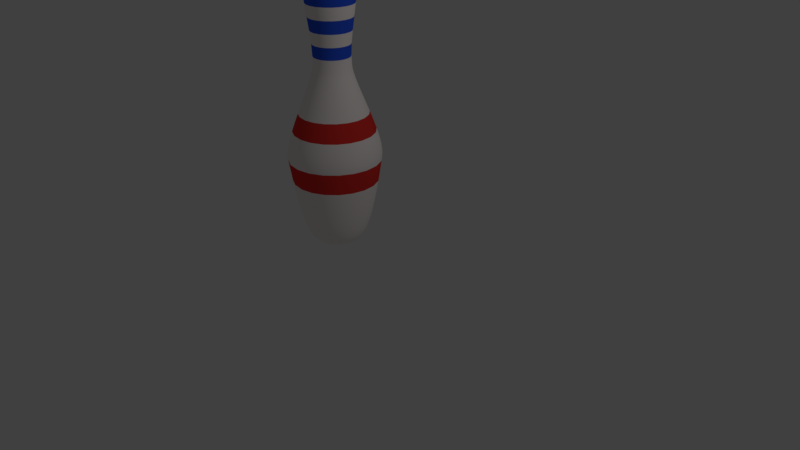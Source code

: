 # Source: BowlingPin001.blend  (saved by Blender 2.79.6; exported with 4.5.12 LTS)
import bpy
from mathutils import Matrix  # noqa: F401  (used for matrix-valued properties, if any)

bpy.ops.wm.read_factory_settings(use_empty=True)
scene = bpy.context.scene
scene.name = 'Scene'

# ---- collections
col_collection_1 = bpy.data.collections.new('Collection 1'); scene.collection.children.link(col_collection_1)

# ---- materials (node trees are filled in below, after node groups)
mat_pin = bpy.data.materials.new('Pin')
mat_pin.alpha_threshold = 0.0
mat_pin.use_transparent_shadow = False
mat_pin.diffuse_color = (1.0, 0.9348, 0.9068, 1.0)
mat_pin.specular_color = (1.0, 0.8722, 0.8188)
mat_pin.roughness = 0.5
mat_stripes = bpy.data.materials.new('Stripes')
mat_stripes.alpha_threshold = 0.0
mat_stripes.use_transparent_shadow = False
mat_stripes.diffuse_color = (0.8, 0.03832, 0.03095, 1.0)
mat_stripes.roughness = 0.5
mat_blue = bpy.data.materials.new('blue')
mat_blue.alpha_threshold = 0.0
mat_blue.use_transparent_shadow = False
mat_blue.diffuse_color = (0.02959, 0.1014, 0.8, 1.0)
mat_blue.roughness = 0.5

# ---- material node trees

# ---- world
world_world = bpy.data.worlds.new('World'); scene.world = world_world
world_world.color = (0.05088, 0.05088, 0.05088)
world_world.use_sun_shadow = False
world_world.sun_shadow_jitter_overblur = 0.0

# ---- cameras
cam_camera = bpy.data.cameras.new('Camera')
cam_camera.clip_end = 100.0
cam_camera.lens = 35.0
cam_camera.sensor_width = 32.0
cam_camera.sensor_height = 18.0
cam_camera.ortho_scale = 7.314
cam_camera.dof.focus_distance = 0.0
cam_camera.dof.aperture_fstop = 128.0

# ---- lights
light_lamp = bpy.data.lights.new('Lamp', 'POINT')
light_lamp.transmission_factor = 0.0
light_lamp.cutoff_distance = 30.0
light_lamp.energy = 100.0
light_lamp.shadow_buffer_clip_start = 1.001
light_lamp.shadow_soft_size = 0.1
light_lamp.shadow_maximum_resolution = 0.006
light_lamp.use_absolute_resolution = True

# ---- meshes
me_cubeziercurve = bpy.data.meshes.new('CUBezierCurve')
me_cubeziercurve.from_pydata([(-0.4899, 1.891, -4.516e-07), (-0.3976, 1.838, -4.367e-07), (-0.3375, 1.756, -4.218e-07), (-0.3043, 1.648, -4.069e-07), (-0.2927, 1.52, -3.92e-07), (-0.2975, 1.376, -3.622e-07), (-0.3134, 1.221, -3.324e-07), (-0.3351, 1.06, -3.175e-07), (-0.3576, 0.896, -2.877e-07), (-0.3754, 0.7348, -2.579e-07), (-0.3833, 0.5807, -2.281e-07), (-0.3761, 0.4383, -2.132e-07), (-0.3624, 0.3716, -1.536e-07), (-0.3371, 0.2894, -1.536e-07), (-0.3029, 0.1946, -1.238e-07), (-0.2622, 0.09024, -1.238e-07), (-0.2178, -0.02087, -9.402e-08), (-0.1721, -0.1357, -9.402e-08), (-0.128, -0.2514, -9.402e-08), (-0.0878, -0.365, -9.402e-08), (-0.05426, -0.4734, -9.402e-08), (-0.02995, -0.5739, -1.238e-07), (-0.01747, -0.6634, -1.238e-07), (-0.01943, -0.7389, -1.238e-07), (-0.06368, -1.019, -9.402e-08), (-0.1061, -1.25, -9.402e-08), (-0.1477, -1.436, -9.402e-08), (-0.1891, -1.582, -9.402e-08), (-0.2313, -1.693, -9.402e-08), (-0.2751, -1.774, -9.402e-08), (-0.3213, -1.83, -9.402e-08), (-0.3709, -1.864, -9.402e-08), (-0.4247, -1.883, -9.402e-08), (-0.4834, -1.89, -9.402e-08), (-0.5481, -1.891, -9.402e-08), (-0.4962, 1.891, 0.04004), (-0.4085, 1.838, 0.06853), (-0.3513, 1.756, 0.0871), (-0.3197, 1.648, 0.09737), (-0.3087, 1.52, 0.101), (-0.3132, 1.376, 0.09949), (-0.3284, 1.221, 0.09458), (-0.3491, 1.06, 0.08785), (-0.3704, 0.896, 0.08092), (-0.3873, 0.7348, 0.07542), (-0.3949, 0.5807, 0.07296), (-0.3881, 0.4383, 0.07518), (-0.375, 0.3716, 0.07942), (-0.3509, 0.2894, 0.08723), (-0.3183, 0.1946, 0.09783), (-0.2797, 0.09024, 0.1104), (-0.2374, -0.02087, 0.1241), (-0.194, -0.1357, 0.1382), (-0.152, -0.2514, 0.1519), (-0.1138, -0.365, 0.1643), (-0.08192, -0.4734, 0.1746), (-0.0588, -0.5739, 0.1822), (-0.04694, -0.6634, 0.186), (-0.04879, -0.7389, 0.1854), (-0.09088, -1.019, 0.1717), (-0.1313, -1.25, 0.1586), (-0.1707, -1.436, 0.1458), (-0.2101, -1.582, 0.133), (-0.2503, -1.693, 0.1199), (-0.2919, -1.774, 0.1064), (-0.3359, -1.83, 0.09211), (-0.3831, -1.864, 0.07679), (-0.4342, -1.883, 0.06018), (-0.4901, -1.89, 0.04202), (-0.5516, -1.891, 0.02205), (-0.5146, 1.891, 0.07616), (-0.44, 1.838, 0.1304), (-0.3914, 1.756, 0.1657), (-0.3645, 1.648, 0.1852), (-0.3551, 1.52, 0.192), (-0.359, 1.376, 0.1892), (-0.3718, 1.221, 0.1799), (-0.3894, 1.06, 0.1671), (-0.4076, 0.896, 0.1539), (-0.422, 0.7348, 0.1435), (-0.4284, 0.5807, 0.1388), (-0.4226, 0.4383, 0.143), (-0.4115, 0.3716, 0.1511), (-0.391, 0.2894, 0.1659), (-0.3633, 0.1946, 0.1861), (-0.3304, 0.09024, 0.21), (-0.2945, -0.02087, 0.2361), (-0.2576, -0.1357, 0.2629), (-0.2218, -0.2514, 0.2889), (-0.1893, -0.365, 0.3125), (-0.1622, -0.4734, 0.3322), (-0.1425, -0.5739, 0.3465), (-0.1324, -0.6634, 0.3538), (-0.134, -0.7389, 0.3527), (-0.1698, -1.019, 0.3267), (-0.2042, -1.25, 0.3017), (-0.2378, -1.436, 0.2773), (-0.2713, -1.582, 0.2529), (-0.3054, -1.693, 0.2282), (-0.3408, -1.774, 0.2024), (-0.3783, -1.83, 0.1752), (-0.4184, -1.864, 0.1461), (-0.4619, -1.883, 0.1145), (-0.5094, -1.89, 0.07993), (-0.5617, -1.891, 0.04194), (-0.5433, 1.891, 0.1048), (-0.4891, 1.838, 0.1794), (-0.4537, 1.756, 0.228), (-0.4342, 1.648, 0.2549), (-0.4274, 1.52, 0.2643), (-0.4302, 1.376, 0.2605), (-0.4395, 1.221, 0.2476), (-0.4523, 1.06, 0.23), (-0.4655, 0.896, 0.2119), (-0.476, 0.7348, 0.1975), (-0.4806, 0.5807, 0.191), (-0.4764, 0.4383, 0.1968), (-0.4684, 0.3716, 0.2079), (-0.4535, 0.2894, 0.2284), (-0.4333, 0.1946, 0.2561), (-0.4095, 0.09024, 0.289), (-0.3833, -0.02087, 0.325), (-0.3565, -0.1357, 0.3619), (-0.3305, -0.2514, 0.3976), (-0.3069, -0.365, 0.4301), (-0.2872, -0.4734, 0.4572), (-0.2729, -0.5739, 0.4769), (-0.2656, -0.6634, 0.487), (-0.2668, -0.7389, 0.4854), (-0.2928, -1.019, 0.4496), (-0.3177, -1.25, 0.4153), (-0.3421, -1.436, 0.3817), (-0.3665, -1.582, 0.3482), (-0.3913, -1.693, 0.314), (-0.417, -1.774, 0.2786), (-0.4442, -1.83, 0.2412), (-0.4734, -1.864, 0.201), (-0.5049, -1.883, 0.1576), (-0.5395, -1.89, 0.11), (-0.5775, -1.891, 0.05773), (-0.5794, 1.891, 0.1232), (-0.5509, 1.838, 0.2109), (-0.5323, 1.756, 0.2681), (-0.5221, 1.648, 0.2997), (-0.5185, 1.52, 0.3107), (-0.5199, 1.376, 0.3062), (-0.5248, 1.221, 0.2911), (-0.5316, 1.06, 0.2704), (-0.5385, 0.896, 0.249), (-0.544, 0.7348, 0.2321), (-0.5465, 0.5807, 0.2246), (-0.5442, 0.4383, 0.2314), (-0.54, 0.3716, 0.2444), (-0.5322, 0.2894, 0.2685), (-0.5216, 0.1946, 0.3011), (-0.509, 0.09024, 0.3397), (-0.4953, -0.02087, 0.382), (-0.4812, -0.1357, 0.4254), (-0.4676, -0.2514, 0.4674), (-0.4551, -0.365, 0.5056), (-0.4448, -0.4734, 0.5375), (-0.4373, -0.5739, 0.5606), (-0.4334, -0.6634, 0.5725), (-0.434, -0.7389, 0.5706), (-0.4477, -1.019, 0.5285), (-0.4608, -1.25, 0.4882), (-0.4736, -1.436, 0.4487), (-0.4864, -1.582, 0.4093), (-0.4995, -1.693, 0.3692), (-0.513, -1.774, 0.3275), (-0.5273, -1.83, 0.2835), (-0.5426, -1.864, 0.2363), (-0.5592, -1.883, 0.1852), (-0.5774, -1.89, 0.1293), (-0.5974, -1.891, 0.06786), (-0.6194, 1.891, 0.1296), (-0.6194, 1.838, 0.2218), (-0.6194, 1.756, 0.2819), (-0.6194, 1.648, 0.3151), (-0.6194, 1.52, 0.3267), (-0.6194, 1.376, 0.3219), (-0.6194, 1.221, 0.3061), (-0.6194, 1.06, 0.2843), (-0.6194, 0.896, 0.2619), (-0.6194, 0.7348, 0.2441), (-0.6194, 0.5807, 0.2361), (-0.6194, 0.4383, 0.2433), (-0.6194, 0.3716, 0.257), (-0.6194, 0.2894, 0.2823), (-0.6194, 0.1946, 0.3166), (-0.6194, 0.09024, 0.3572), (-0.6194, -0.02087, 0.4017), (-0.6194, -0.1357, 0.4473), (-0.6194, -0.2514, 0.4915), (-0.6194, -0.365, 0.5316), (-0.6194, -0.4734, 0.5652), (-0.6194, -0.5739, 0.5895), (-0.6194, -0.6634, 0.602), (-0.6194, -0.7389, 0.6), (-0.6194, -1.019, 0.5557), (-0.6194, -1.25, 0.5133), (-0.6194, -1.436, 0.4718), (-0.6194, -1.582, 0.4303), (-0.6194, -1.693, 0.3882), (-0.6194, -1.774, 0.3444), (-0.6194, -1.83, 0.2981), (-0.6194, -1.864, 0.2485), (-0.6194, -1.883, 0.1948), (-0.6194, -1.89, 0.136), (-0.6194, -1.891, 0.07136), (-0.6595, 1.891, 0.1232), (-0.688, 1.838, 0.2109), (-0.7065, 1.756, 0.2681), (-0.7168, 1.648, 0.2997), (-0.7204, 1.52, 0.3107), (-0.7189, 1.376, 0.3062), (-0.714, 1.221, 0.2911), (-0.7073, 1.06, 0.2704), (-0.7003, 0.896, 0.249), (-0.6948, 0.7348, 0.2321), (-0.6924, 0.5807, 0.2246), (-0.6946, 0.4383, 0.2314), (-0.6988, 0.3716, 0.2444), (-0.7067, 0.2894, 0.2685), (-0.7173, 0.1946, 0.3011), (-0.7298, 0.09024, 0.3397), (-0.7435, -0.02087, 0.382), (-0.7576, -0.1357, 0.4254), (-0.7713, -0.2514, 0.4674), (-0.7837, -0.365, 0.5056), (-0.7941, -0.4734, 0.5375), (-0.8016, -0.5739, 0.5606), (-0.8054, -0.6634, 0.5725), (-0.8048, -0.7389, 0.5706), (-0.7912, -1.019, 0.5285), (-0.778, -1.25, 0.4882), (-0.7652, -1.436, 0.4487), (-0.7524, -1.582, 0.4093), (-0.7394, -1.693, 0.3692), (-0.7258, -1.774, 0.3275), (-0.7115, -1.83, 0.2835), (-0.6962, -1.864, 0.2363), (-0.6796, -1.883, 0.1852), (-0.6614, -1.89, 0.1293), (-0.6415, -1.891, 0.06786), (-0.6956, 1.891, 0.1048), (-0.7498, 1.838, 0.1794), (-0.7851, 1.756, 0.228), (-0.8046, 1.648, 0.2549), (-0.8115, 1.52, 0.2643), (-0.8087, 1.376, 0.2605), (-0.7993, 1.221, 0.2476), (-0.7865, 1.06, 0.23), (-0.7733, 0.896, 0.2119), (-0.7629, 0.7348, 0.1975), (-0.7582, 0.5807, 0.191), (-0.7624, 0.4383, 0.1968), (-0.7705, 0.3716, 0.2079), (-0.7854, 0.2894, 0.2284), (-0.8055, 0.1946, 0.2561), (-0.8294, 0.09024, 0.289), (-0.8555, -0.02087, 0.325), (-0.8823, -0.1357, 0.3619), (-0.9083, -0.2514, 0.3976), (-0.9319, -0.365, 0.4301), (-0.9516, -0.4734, 0.4572), (-0.9659, -0.5739, 0.4769), (-0.9732, -0.6634, 0.487), (-0.9721, -0.7389, 0.4854), (-0.9461, -1.019, 0.4496), (-0.9211, -1.25, 0.4153), (-0.8967, -1.436, 0.3817), (-0.8724, -1.582, 0.3482), (-0.8476, -1.693, 0.314), (-0.8218, -1.774, 0.2786), (-0.7946, -1.83, 0.2412), (-0.7655, -1.864, 0.201), (-0.7339, -1.883, 0.1576), (-0.6994, -1.89, 0.11), (-0.6614, -1.891, 0.05773), (-0.7243, 1.891, 0.07616), (-0.7989, 1.838, 0.1304), (-0.8475, 1.756, 0.1657), (-0.8744, 1.648, 0.1852), (-0.8837, 1.52, 0.192), (-0.8799, 1.376, 0.1892), (-0.867, 1.221, 0.1799), (-0.8494, 1.06, 0.1671), (-0.8313, 0.896, 0.1539), (-0.8169, 0.7348, 0.1435), (-0.8104, 0.5807, 0.1388), (-0.8162, 0.4383, 0.143), (-0.8273, 0.3716, 0.1511), (-0.8478, 0.2894, 0.1659), (-0.8755, 0.1946, 0.1861), (-0.9084, 0.09024, 0.21), (-0.9444, -0.02087, 0.2361), (-0.9813, -0.1357, 0.2629), (-1.017, -0.2514, 0.2889), (-1.05, -0.365, 0.3125), (-1.077, -0.4734, 0.3322), (-1.096, -0.5739, 0.3465), (-1.106, -0.6634, 0.3538), (-1.105, -0.7389, 0.3527), (-1.069, -1.019, 0.3267), (-1.035, -1.25, 0.3017), (-1.001, -1.436, 0.2773), (-0.9676, -1.582, 0.2529), (-0.9334, -1.693, 0.2282), (-0.898, -1.774, 0.2024), (-0.8606, -1.83, 0.1752), (-0.8205, -1.864, 0.1461), (-0.777, -1.883, 0.1145), (-0.7294, -1.89, 0.07993), (-0.6772, -1.891, 0.04194), (-0.7427, 1.891, 0.04004), (-0.8304, 1.838, 0.06853), (-0.8875, 1.756, 0.0871), (-0.9191, 1.648, 0.09737), (-0.9302, 1.52, 0.101), (-0.9256, 1.376, 0.09949), (-0.9105, 1.221, 0.09458), (-0.8898, 1.06, 0.08785), (-0.8685, 0.896, 0.08092), (-0.8515, 0.7348, 0.07542), (-0.844, 0.5807, 0.07296), (-0.8508, 0.4383, 0.07518), (-0.8638, 0.3716, 0.07942), (-0.8879, 0.2894, 0.08723), (-0.9205, 0.1946, 0.09783), (-0.9592, 0.09024, 0.1104), (-1.001, -0.02087, 0.1241), (-1.045, -0.1357, 0.1382), (-1.087, -0.2514, 0.1519), (-1.125, -0.365, 0.1643), (-1.157, -0.4734, 0.1746), (-1.18, -0.5739, 0.1822), (-1.192, -0.6634, 0.186), (-1.19, -0.7389, 0.1854), (-1.148, -1.019, 0.1717), (-1.108, -1.25, 0.1586), (-1.068, -1.436, 0.1458), (-1.029, -1.582, 0.133), (-0.9886, -1.693, 0.1199), (-0.9469, -1.774, 0.1064), (-0.9029, -1.83, 0.09211), (-0.8558, -1.864, 0.07679), (-0.8046, -1.883, 0.06018), (-0.7488, -1.89, 0.04202), (-0.6873, -1.891, 0.02205), (-0.749, 1.891, -4.963e-07), (-0.8412, 1.838, -5.411e-07), (-0.9013, 1.756, -4.814e-07), (-0.9345, 1.648, -2.132e-07), (-0.9461, 1.52, -2.579e-07), (-0.9414, 1.376, -3.473e-07), (-0.9255, 1.221, -1.834e-07), (-0.9037, 1.06, -2.43e-07), (-0.8813, 0.896, -4.069e-07), (-0.8635, 0.7348, -3.473e-07), (-0.8555, 0.5807, -9.402e-08), (-0.8627, 0.4383, -9.402e-08), (-0.8764, 0.3716, 2.519e-08), (-0.9017, 0.2894, -1.387e-07), (-0.936, 0.1946, -9.402e-08), (-0.9767, 0.09024, -3.441e-08), (-1.021, -0.02087, -1.536e-07), (-1.067, -0.1357, -9.402e-08), (-1.111, -0.2514, -1.387e-07), (-1.151, -0.365, -4.931e-08), (-1.185, -0.4734, 4.009e-08), (-1.209, -0.5739, 1.742e-07), (-1.221, -0.6634, 2.04e-07), (-1.219, -0.7389, 8.48e-08), (-1.175, -1.019, 1.742e-07), (-1.133, -1.25, 2.338e-07), (-1.091, -1.436, 2.338e-07), (-1.05, -1.582, 6.51e-07), (-1.008, -1.693, 4.573e-07), (-0.9638, -1.774, 5.616e-07), (-0.9175, -1.83, 5.467e-07), (-0.8679, -1.864, 5.616e-07), (-0.8142, -1.883, 5.318e-07), (-0.7554, -1.89, 5.765e-07), (-0.6908, -1.891, 5.914e-07), (-0.7427, 1.891, -0.04004), (-0.8304, 1.838, -0.06853), (-0.8875, 1.756, -0.08711), (-0.9191, 1.648, -0.09737), (-0.9302, 1.52, -0.101), (-0.9256, 1.376, -0.09949), (-0.9105, 1.221, -0.09458), (-0.8898, 1.06, -0.08785), (-0.8685, 0.896, -0.08092), (-0.8515, 0.7348, -0.07542), (-0.844, 0.5807, -0.07296), (-0.8508, 0.4383, -0.07518), (-0.8638, 0.3716, -0.07942), (-0.8879, 0.2894, -0.08723), (-0.9205, 0.1946, -0.09783), (-0.9592, 0.09024, -0.1104), (-1.001, -0.02087, -0.1241), (-1.045, -0.1357, -0.1382), (-1.087, -0.2514, -0.1519), (-1.125, -0.365, -0.1643), (-1.157, -0.4734, -0.1746), (-1.18, -0.5739, -0.1822), (-1.192, -0.6634, -0.186), (-1.19, -0.7389, -0.1854), (-1.148, -1.019, -0.1717), (-1.108, -1.25, -0.1586), (-1.068, -1.436, -0.1458), (-1.029, -1.582, -0.133), (-0.9886, -1.693, -0.1199), (-0.9469, -1.774, -0.1064), (-0.9029, -1.83, -0.09211), (-0.8558, -1.864, -0.07679), (-0.8046, -1.883, -0.06018), (-0.7488, -1.89, -0.04202), (-0.6873, -1.891, -0.02205), (-0.7243, 1.891, -0.07616), (-0.7989, 1.838, -0.1304), (-0.8475, 1.756, -0.1657), (-0.8744, 1.648, -0.1852), (-0.8837, 1.52, -0.192), (-0.8799, 1.376, -0.1892), (-0.867, 1.221, -0.1799), (-0.8494, 1.06, -0.1671), (-0.8313, 0.896, -0.1539), (-0.8169, 0.7348, -0.1435), (-0.8104, 0.5807, -0.1388), (-0.8162, 0.4383, -0.143), (-0.8273, 0.3716, -0.1511), (-0.8478, 0.2894, -0.1659), (-0.8755, 0.1946, -0.1861), (-0.9084, 0.09024, -0.21), (-0.9444, -0.02087, -0.2361), (-0.9813, -0.1357, -0.2629), (-1.017, -0.2514, -0.2889), (-1.05, -0.365, -0.3125), (-1.077, -0.4734, -0.3322), (-1.096, -0.5739, -0.3465), (-1.106, -0.6634, -0.3538), (-1.105, -0.7389, -0.3527), (-1.069, -1.019, -0.3267), (-1.035, -1.25, -0.3017), (-1.001, -1.436, -0.2773), (-0.9676, -1.582, -0.2529), (-0.9334, -1.693, -0.2282), (-0.898, -1.774, -0.2024), (-0.8606, -1.83, -0.1752), (-0.8205, -1.864, -0.1461), (-0.777, -1.883, -0.1145), (-0.7294, -1.89, -0.07993), (-0.6772, -1.891, -0.04194), (-0.6194, 1.91, -7.199e-07), (-0.6956, 1.891, -0.1048), (-0.7498, 1.838, -0.1794), (-0.7851, 1.756, -0.228), (-0.8046, 1.648, -0.2549), (-0.8115, 1.52, -0.2643), (-0.8087, 1.376, -0.2605), (-0.7993, 1.221, -0.2476), (-0.7865, 1.06, -0.23), (-0.7733, 0.896, -0.2119), (-0.7629, 0.7348, -0.1975), (-0.7582, 0.5807, -0.191), (-0.7624, 0.4383, -0.1968), (-0.7705, 0.3716, -0.2079), (-0.7854, 0.2894, -0.2284), (-0.8055, 0.1946, -0.2561), (-0.8294, 0.09024, -0.289), (-0.8555, -0.02087, -0.325), (-0.8823, -0.1357, -0.3619), (-0.9083, -0.2514, -0.3976), (-0.9319, -0.365, -0.4301), (-0.9516, -0.4734, -0.4572), (-0.9659, -0.5739, -0.4769), (-0.9732, -0.6634, -0.487), (-0.9721, -0.7389, -0.4854), (-0.9461, -1.019, -0.4496), (-0.9211, -1.25, -0.4153), (-0.8967, -1.436, -0.3817), (-0.8724, -1.582, -0.3482), (-0.8476, -1.693, -0.314), (-0.8218, -1.774, -0.2786), (-0.7946, -1.83, -0.2412), (-0.7655, -1.864, -0.201), (-0.7339, -1.883, -0.1576), (-0.6994, -1.89, -0.11), (-0.6614, -1.891, -0.05773), (-0.6595, 1.891, -0.1232), (-0.688, 1.838, -0.2109), (-0.7065, 1.756, -0.2681), (-0.7168, 1.648, -0.2997), (-0.7204, 1.52, -0.3107), (-0.7189, 1.376, -0.3062), (-0.714, 1.221, -0.2911), (-0.7073, 1.06, -0.2704), (-0.7003, 0.896, -0.249), (-0.6948, 0.7348, -0.2321), (-0.6924, 0.5807, -0.2246), (-0.6946, 0.4383, -0.2314), (-0.6988, 0.3716, -0.2444), (-0.7067, 0.2894, -0.2685), (-0.7173, 0.1946, -0.3011), (-0.7298, 0.09024, -0.3397), (-0.7435, -0.02087, -0.382), (-0.7576, -0.1357, -0.4254), (-0.7713, -0.2514, -0.4674), (-0.7837, -0.365, -0.5056), (-0.7941, -0.4734, -0.5375), (-0.8016, -0.5739, -0.5606), (-0.8054, -0.6634, -0.5725), (-0.8048, -0.7389, -0.5706), (-0.7912, -1.019, -0.5285), (-0.778, -1.25, -0.4882), (-0.7652, -1.436, -0.4487), (-0.7524, -1.582, -0.4093), (-0.7394, -1.693, -0.3692), (-0.7258, -1.774, -0.3275), (-0.7115, -1.83, -0.2835), (-0.6962, -1.864, -0.2363), (-0.6796, -1.883, -0.1852), (-0.6614, -1.89, -0.1293), (-0.6415, -1.891, -0.06786), (-0.6194, 1.891, -0.1296), (-0.6194, 1.838, -0.2218), (-0.6194, 1.756, -0.2819), (-0.6194, 1.648, -0.3151), (-0.6194, 1.52, -0.3267), (-0.6194, 1.376, -0.3219), (-0.6194, 1.221, -0.3061), (-0.6194, 1.06, -0.2843), (-0.6194, 0.896, -0.2619), (-0.6194, 0.7348, -0.2441), (-0.6194, 0.5807, -0.2361), (-0.6194, 0.4383, -0.2433), (-0.6194, 0.3716, -0.257), (-0.6194, 0.2894, -0.2823), (-0.6194, 0.1946, -0.3166), (-0.6194, 0.09024, -0.3572), (-0.6194, -0.02087, -0.4017), (-0.6194, -0.1357, -0.4473), (-0.6194, -0.2514, -0.4915), (-0.6194, -0.365, -0.5316), (-0.6194, -0.4734, -0.5652), (-0.6194, -0.5739, -0.5895), (-0.6194, -0.6634, -0.602), (-0.6194, -0.7389, -0.6), (-0.6194, -1.019, -0.5557), (-0.6194, -1.25, -0.5133), (-0.6194, -1.436, -0.4718), (-0.6194, -1.582, -0.4303), (-0.6194, -1.693, -0.3882), (-0.6194, -1.774, -0.3444), (-0.6194, -1.83, -0.2981), (-0.6194, -1.864, -0.2485), (-0.6194, -1.883, -0.1948), (-0.6194, -1.89, -0.136), (-0.6194, -1.891, -0.07136), (-0.5794, 1.891, -0.1232), (-0.5509, 1.838, -0.2109), (-0.5323, 1.756, -0.2681), (-0.5221, 1.648, -0.2997), (-0.5185, 1.52, -0.3107), (-0.5199, 1.376, -0.3062), (-0.5248, 1.221, -0.2911), (-0.5316, 1.06, -0.2704), (-0.5385, 0.896, -0.249), (-0.544, 0.7348, -0.2321), (-0.5465, 0.5807, -0.2246), (-0.5442, 0.4383, -0.2314), (-0.54, 0.3716, -0.2444), (-0.5322, 0.2894, -0.2685), (-0.5216, 0.1946, -0.3011), (-0.509, 0.09024, -0.3397), (-0.4953, -0.02087, -0.382), (-0.4812, -0.1357, -0.4254), (-0.4676, -0.2514, -0.4674), (-0.4551, -0.365, -0.5056), (-0.4448, -0.4734, -0.5375), (-0.4373, -0.5739, -0.5606), (-0.4334, -0.6634, -0.5725), (-0.434, -0.7389, -0.5706), (-0.4477, -1.019, -0.5285), (-0.4608, -1.25, -0.4882), (-0.4736, -1.436, -0.4487), (-0.4864, -1.582, -0.4093), (-0.4995, -1.693, -0.3692), (-0.513, -1.774, -0.3275), (-0.5273, -1.83, -0.2835), (-0.5426, -1.864, -0.2363), (-0.5592, -1.883, -0.1852), (-0.5774, -1.89, -0.1293), (-0.5974, -1.891, -0.06786), (-0.5433, 1.891, -0.1048), (-0.4891, 1.838, -0.1794), (-0.4537, 1.756, -0.228), (-0.4342, 1.648, -0.2549), (-0.4274, 1.52, -0.2643), (-0.4302, 1.376, -0.2605), (-0.4395, 1.221, -0.2476), (-0.4523, 1.06, -0.23), (-0.4655, 0.896, -0.2119), (-0.476, 0.7348, -0.1975), (-0.4806, 0.5807, -0.191), (-0.4764, 0.4383, -0.1968), (-0.4684, 0.3716, -0.2079), (-0.4535, 0.2894, -0.2284), (-0.4333, 0.1946, -0.2561), (-0.4095, 0.09024, -0.289), (-0.3833, -0.02087, -0.325), (-0.3565, -0.1357, -0.3619), (-0.3305, -0.2514, -0.3976), (-0.3069, -0.365, -0.4301), (-0.2872, -0.4734, -0.4572), (-0.2729, -0.5739, -0.4769), (-0.2656, -0.6634, -0.487), (-0.2668, -0.7389, -0.4854), (-0.2928, -1.019, -0.4496), (-0.3177, -1.25, -0.4153), (-0.3421, -1.436, -0.3817), (-0.3665, -1.582, -0.3482), (-0.3913, -1.693, -0.314), (-0.417, -1.774, -0.2786), (-0.4442, -1.83, -0.2412), (-0.4734, -1.864, -0.201), (-0.505, -1.883, -0.1576), (-0.5395, -1.89, -0.11), (-0.5775, -1.891, -0.05773), (-0.5146, 1.891, -0.07616), (-0.44, 1.838, -0.1304), (-0.3914, 1.756, -0.1657), (-0.3645, 1.648, -0.1852), (-0.3551, 1.52, -0.192), (-0.359, 1.376, -0.1892), (-0.3718, 1.221, -0.1799), (-0.3894, 1.06, -0.1671), (-0.4076, 0.896, -0.1539), (-0.422, 0.7348, -0.1435), (-0.4284, 0.5807, -0.1388), (-0.4226, 0.4383, -0.143), (-0.4115, 0.3716, -0.1511), (-0.391, 0.2894, -0.1659), (-0.3633, 0.1946, -0.1861), (-0.3304, 0.09024, -0.21), (-0.2945, -0.02087, -0.2361), (-0.2576, -0.1357, -0.2629), (-0.2218, -0.2514, -0.2889), (-0.1893, -0.365, -0.3125), (-0.1622, -0.4734, -0.3322), (-0.1425, -0.5739, -0.3465), (-0.1324, -0.6634, -0.3538), (-0.134, -0.7389, -0.3527), (-0.1698, -1.019, -0.3267), (-0.2042, -1.25, -0.3017), (-0.2378, -1.436, -0.2773), (-0.2713, -1.582, -0.2529), (-0.3054, -1.693, -0.2282), (-0.3408, -1.774, -0.2024), (-0.3783, -1.83, -0.1752), (-0.4184, -1.864, -0.1461), (-0.4619, -1.883, -0.1145), (-0.5094, -1.89, -0.07993), (-0.5617, -1.891, -0.04194), (-0.6194, -1.89, -1.387e-07), (-0.4962, 1.891, -0.04004), (-0.4085, 1.838, -0.06853), (-0.3513, 1.756, -0.08711), (-0.3197, 1.648, -0.09737), (-0.3087, 1.52, -0.101), (-0.3132, 1.376, -0.09949), (-0.3284, 1.221, -0.09458), (-0.3491, 1.06, -0.08785), (-0.3704, 0.896, -0.08092), (-0.3873, 0.7348, -0.07542), (-0.3949, 0.5807, -0.07296), (-0.3881, 0.4383, -0.07518), (-0.375, 0.3716, -0.07942), (-0.3509, 0.2894, -0.08723), (-0.3183, 0.1946, -0.09783), (-0.2797, 0.09024, -0.1104), (-0.2374, -0.02087, -0.1241), (-0.194, -0.1357, -0.1382), (-0.152, -0.2514, -0.1519), (-0.1138, -0.365, -0.1643), (-0.08192, -0.4734, -0.1746), (-0.0588, -0.5739, -0.1822), (-0.04694, -0.6634, -0.186), (-0.04879, -0.7389, -0.1854), (-0.09088, -1.019, -0.1717), (-0.1313, -1.25, -0.1586), (-0.1707, -1.436, -0.1458), (-0.2101, -1.582, -0.133), (-0.2503, -1.693, -0.1199), (-0.2919, -1.774, -0.1064), (-0.3359, -1.83, -0.09211), (-0.3831, -1.864, -0.07679), (-0.4342, -1.883, -0.06018), (-0.4901, -1.89, -0.04202), (-0.5516, -1.891, -0.02205)], [], [(6, 41, 42, 7), (33, 68, 69, 34), (20, 55, 56, 21), (7, 42, 43, 8), (34, 69, 666), (21, 56, 57, 22), (8, 43, 44, 9), (22, 57, 58, 23), (9, 44, 45, 10), (23, 58, 59, 24), (10, 45, 46, 11), (24, 59, 60, 25), (11, 46, 47, 12), (25, 60, 61, 26), (12, 47, 48, 13), (455, 35, 0), (26, 61, 62, 27), (13, 48, 49, 14), (0, 35, 36, 1), (27, 62, 63, 28), (14, 49, 50, 15), (1, 36, 37, 2), (28, 63, 64, 29), (15, 50, 51, 16), (2, 37, 38, 3), (29, 64, 65, 30), (16, 51, 52, 17), (3, 38, 39, 4), (30, 65, 66, 31), (17, 52, 53, 18), (4, 39, 40, 5), (31, 66, 67, 32), (18, 53, 54, 19), (5, 40, 41, 6), (32, 67, 68, 33), (19, 54, 55, 20), (45, 80, 81, 46), (59, 94, 95, 60), (46, 81, 82, 47), (60, 95, 96, 61), (47, 82, 83, 48), (455, 70, 35), (61, 96, 97, 62), (48, 83, 84, 49), (35, 70, 71, 36), (62, 97, 98, 63), (49, 84, 85, 50), (36, 71, 72, 37), (63, 98, 99, 64), (50, 85, 86, 51), (37, 72, 73, 38), (64, 99, 100, 65), (51, 86, 87, 52), (38, 73, 74, 39), (65, 100, 101, 66), (52, 87, 88, 53), (39, 74, 75, 40), (66, 101, 102, 67), (53, 88, 89, 54), (40, 75, 76, 41), (67, 102, 103, 68), (54, 89, 90, 55), (41, 76, 77, 42), (68, 103, 104, 69), (55, 90, 91, 56), (42, 77, 78, 43), (69, 104, 666), (56, 91, 92, 57), (43, 78, 79, 44), (57, 92, 93, 58), (44, 79, 80, 45), (58, 93, 94, 59), (74, 109, 110, 75), (101, 136, 137, 102), (88, 123, 124, 89), (75, 110, 111, 76), (102, 137, 138, 103), (89, 124, 125, 90), (76, 111, 112, 77), (103, 138, 139, 104), (90, 125, 126, 91), (77, 112, 113, 78), (104, 139, 666), (91, 126, 127, 92), (78, 113, 114, 79), (92, 127, 128, 93), (79, 114, 115, 80), (93, 128, 129, 94), (80, 115, 116, 81), (94, 129, 130, 95), (81, 116, 117, 82), (95, 130, 131, 96), (82, 117, 118, 83), (455, 105, 70), (96, 131, 132, 97), (83, 118, 119, 84), (70, 105, 106, 71), (97, 132, 133, 98), (84, 119, 120, 85), (71, 106, 107, 72), (98, 133, 134, 99), (85, 120, 121, 86), (72, 107, 108, 73), (99, 134, 135, 100), (86, 121, 122, 87), (73, 108, 109, 74), (100, 135, 136, 101), (87, 122, 123, 88), (130, 165, 166, 131), (117, 152, 153, 118), (455, 140, 105), (131, 166, 167, 132), (118, 153, 154, 119), (105, 140, 141, 106), (132, 167, 168, 133), (119, 154, 155, 120), (106, 141, 142, 107), (133, 168, 169, 134), (120, 155, 156, 121), (107, 142, 143, 108), (134, 169, 170, 135), (121, 156, 157, 122), (108, 143, 144, 109), (135, 170, 171, 136), (122, 157, 158, 123), (109, 144, 145, 110), (136, 171, 172, 137), (123, 158, 159, 124), (110, 145, 146, 111), (137, 172, 173, 138), (124, 159, 160, 125), (111, 146, 147, 112), (138, 173, 174, 139), (125, 160, 161, 126), (112, 147, 148, 113), (139, 174, 666), (126, 161, 162, 127), (113, 148, 149, 114), (127, 162, 163, 128), (114, 149, 150, 115), (128, 163, 164, 129), (115, 150, 151, 116), (129, 164, 165, 130), (116, 151, 152, 117), (159, 194, 195, 160), (146, 181, 182, 147), (173, 208, 209, 174), (160, 195, 196, 161), (147, 182, 183, 148), (174, 209, 666), (161, 196, 197, 162), (148, 183, 184, 149), (162, 197, 198, 163), (149, 184, 185, 150), (163, 198, 199, 164), (150, 185, 186, 151), (164, 199, 200, 165), (151, 186, 187, 152), (165, 200, 201, 166), (152, 187, 188, 153), (455, 175, 140), (166, 201, 202, 167), (153, 188, 189, 154), (140, 175, 176, 141), (167, 202, 203, 168), (154, 189, 190, 155), (141, 176, 177, 142), (168, 203, 204, 169), (155, 190, 191, 156), (142, 177, 178, 143), (169, 204, 205, 170), (156, 191, 192, 157), (143, 178, 179, 144), (170, 205, 206, 171), (157, 192, 193, 158), (144, 179, 180, 145), (171, 206, 207, 172), (158, 193, 194, 159), (145, 180, 181, 146), (172, 207, 208, 173), (188, 223, 224, 189), (175, 210, 211, 176), (202, 237, 238, 203), (189, 224, 225, 190), (176, 211, 212, 177), (203, 238, 239, 204), (190, 225, 226, 191), (177, 212, 213, 178), (204, 239, 240, 205), (191, 226, 227, 192), (178, 213, 214, 179), (205, 240, 241, 206), (192, 227, 228, 193), (179, 214, 215, 180), (206, 241, 242, 207), (193, 228, 229, 194), (180, 215, 216, 181), (207, 242, 243, 208), (194, 229, 230, 195), (181, 216, 217, 182), (208, 243, 244, 209), (195, 230, 231, 196), (182, 217, 218, 183), (209, 244, 666), (196, 231, 232, 197), (183, 218, 219, 184), (197, 232, 233, 198), (184, 219, 220, 185), (198, 233, 234, 199), (185, 220, 221, 186), (199, 234, 235, 200), (186, 221, 222, 187), (200, 235, 236, 201), (187, 222, 223, 188), (455, 210, 175), (201, 236, 237, 202), (217, 252, 253, 218), (244, 279, 666), (231, 266, 267, 232), (218, 253, 254, 219), (232, 267, 268, 233), (219, 254, 255, 220), (233, 268, 269, 234), (220, 255, 256, 221), (234, 269, 270, 235), (221, 256, 257, 222), (235, 270, 271, 236), (222, 257, 258, 223), (455, 245, 210), (236, 271, 272, 237), (223, 258, 259, 224), (210, 245, 246, 211), (237, 272, 273, 238), (224, 259, 260, 225), (211, 246, 247, 212), (238, 273, 274, 239), (225, 260, 261, 226), (212, 247, 248, 213), (239, 274, 275, 240), (226, 261, 262, 227), (213, 248, 249, 214), (240, 275, 276, 241), (227, 262, 263, 228), (214, 249, 250, 215), (241, 276, 277, 242), (228, 263, 264, 229), (215, 250, 251, 216), (242, 277, 278, 243), (229, 264, 265, 230), (216, 251, 252, 217), (243, 278, 279, 244), (230, 265, 266, 231), (246, 281, 282, 247), (273, 308, 309, 274), (260, 295, 296, 261), (247, 282, 283, 248), (274, 309, 310, 275), (261, 296, 297, 262), (248, 283, 284, 249), (275, 310, 311, 276), (262, 297, 298, 263), (249, 284, 285, 250), (276, 311, 312, 277), (263, 298, 299, 264), (250, 285, 286, 251), (277, 312, 313, 278), (264, 299, 300, 265), (251, 286, 287, 252), (278, 313, 314, 279), (265, 300, 301, 266), (252, 287, 288, 253), (279, 314, 666), (266, 301, 302, 267), (253, 288, 289, 254), (267, 302, 303, 268), (254, 289, 290, 255), (268, 303, 304, 269), (255, 290, 291, 256), (269, 304, 305, 270), (256, 291, 292, 257), (270, 305, 306, 271), (257, 292, 293, 258), (455, 280, 245), (271, 306, 307, 272), (258, 293, 294, 259), (245, 280, 281, 246), (272, 307, 308, 273), (259, 294, 295, 260), (302, 337, 338, 303), (289, 324, 325, 290), (303, 338, 339, 304), (290, 325, 326, 291), (304, 339, 340, 305), (291, 326, 327, 292), (305, 340, 341, 306), (292, 327, 328, 293), (455, 315, 280), (306, 341, 342, 307), (293, 328, 329, 294), (280, 315, 316, 281), (307, 342, 343, 308), (294, 329, 330, 295), (281, 316, 317, 282), (308, 343, 344, 309), (295, 330, 331, 296), (282, 317, 318, 283), (309, 344, 345, 310), (296, 331, 332, 297), (283, 318, 319, 284), (310, 345, 346, 311), (297, 332, 333, 298), (284, 319, 320, 285), (311, 346, 347, 312), (298, 333, 334, 299), (285, 320, 321, 286), (312, 347, 348, 313), (299, 334, 335, 300), (286, 321, 322, 287), (313, 348, 349, 314), (300, 335, 336, 301), (287, 322, 323, 288), (314, 349, 666), (301, 336, 337, 302), (288, 323, 324, 289), (344, 379, 380, 345), (331, 366, 367, 332), (318, 353, 354, 319), (345, 380, 381, 346), (332, 367, 368, 333), (319, 354, 355, 320), (346, 381, 382, 347), (333, 368, 369, 334), (320, 355, 356, 321), (347, 382, 383, 348), (334, 369, 370, 335), (321, 356, 357, 322), (348, 383, 384, 349), (335, 370, 371, 336), (322, 357, 358, 323), (349, 384, 666), (336, 371, 372, 337), (323, 358, 359, 324), (337, 372, 373, 338), (324, 359, 360, 325), (338, 373, 374, 339), (325, 360, 361, 326), (339, 374, 375, 340), (326, 361, 362, 327), (340, 375, 376, 341), (327, 362, 363, 328), (455, 350, 315), (341, 376, 377, 342), (328, 363, 364, 329), (315, 350, 351, 316), (342, 377, 378, 343), (329, 364, 365, 330), (316, 351, 352, 317), (343, 378, 379, 344), (330, 365, 366, 331), (317, 352, 353, 318), (373, 408, 409, 374), (360, 395, 396, 361), (374, 409, 410, 375), (361, 396, 397, 362), (375, 410, 411, 376), (362, 397, 398, 363), (455, 385, 350), (376, 411, 412, 377), (363, 398, 399, 364), (350, 385, 386, 351), (377, 412, 413, 378), (364, 399, 400, 365), (351, 386, 387, 352), (378, 413, 414, 379), (365, 400, 401, 366), (352, 387, 388, 353), (379, 414, 415, 380), (366, 401, 402, 367), (353, 388, 389, 354), (380, 415, 416, 381), (367, 402, 403, 368), (354, 389, 390, 355), (381, 416, 417, 382), (368, 403, 404, 369), (355, 390, 391, 356), (382, 417, 418, 383), (369, 404, 405, 370), (356, 391, 392, 357), (383, 418, 419, 384), (370, 405, 406, 371), (357, 392, 393, 358), (384, 419, 666), (371, 406, 407, 372), (358, 393, 394, 359), (372, 407, 408, 373), (359, 394, 395, 360), (402, 437, 438, 403), (389, 424, 425, 390), (416, 451, 452, 417), (403, 438, 439, 404), (390, 425, 426, 391), (417, 452, 453, 418), (404, 439, 440, 405), (391, 426, 427, 392), (418, 453, 454, 419), (405, 440, 441, 406), (392, 427, 428, 393), (419, 454, 666), (406, 441, 442, 407), (393, 428, 429, 394), (407, 442, 443, 408), (394, 429, 430, 395), (408, 443, 444, 409), (395, 430, 431, 396), (409, 444, 445, 410), (396, 431, 432, 397), (410, 445, 446, 411), (397, 432, 433, 398), (455, 420, 385), (411, 446, 447, 412), (398, 433, 434, 399), (385, 420, 421, 386), (412, 447, 448, 413), (399, 434, 435, 400), (386, 421, 422, 387), (413, 448, 449, 414), (400, 435, 436, 401), (387, 422, 423, 388), (414, 449, 450, 415), (401, 436, 437, 402), (388, 423, 424, 389), (415, 450, 451, 416), (431, 467, 468, 432), (445, 481, 482, 446), (432, 468, 469, 433), (455, 456, 420), (446, 482, 483, 447), (433, 469, 470, 434), (420, 456, 457, 421), (447, 483, 484, 448), (434, 470, 471, 435), (421, 457, 458, 422), (448, 484, 485, 449), (435, 471, 472, 436), (422, 458, 459, 423), (449, 485, 486, 450), (436, 472, 473, 437), (423, 459, 460, 424), (450, 486, 487, 451), (437, 473, 474, 438), (424, 460, 461, 425), (451, 487, 488, 452), (438, 474, 475, 439), (425, 461, 462, 426), (452, 488, 489, 453), (439, 475, 476, 440), (426, 462, 463, 427), (453, 489, 490, 454), (440, 476, 477, 441), (427, 463, 464, 428), (454, 490, 666), (441, 477, 478, 442), (428, 464, 465, 429), (442, 478, 479, 443), (429, 465, 466, 430), (443, 479, 480, 444), (430, 466, 467, 431), (444, 480, 481, 445), (461, 496, 497, 462), (488, 523, 524, 489), (475, 510, 511, 476), (462, 497, 498, 463), (489, 524, 525, 490), (476, 511, 512, 477), (463, 498, 499, 464), (490, 525, 666), (477, 512, 513, 478), (464, 499, 500, 465), (478, 513, 514, 479), (465, 500, 501, 466), (479, 514, 515, 480), (466, 501, 502, 467), (480, 515, 516, 481), (467, 502, 503, 468), (481, 516, 517, 482), (468, 503, 504, 469), (455, 491, 456), (482, 517, 518, 483), (469, 504, 505, 470), (456, 491, 492, 457), (483, 518, 519, 484), (470, 505, 506, 471), (457, 492, 493, 458), (484, 519, 520, 485), (471, 506, 507, 472), (458, 493, 494, 459), (485, 520, 521, 486), (472, 507, 508, 473), (459, 494, 495, 460), (486, 521, 522, 487), (473, 508, 509, 474), (460, 495, 496, 461), (487, 522, 523, 488), (474, 509, 510, 475), (455, 526, 491), (517, 552, 553, 518), (504, 539, 540, 505), (491, 526, 527, 492), (518, 553, 554, 519), (505, 540, 541, 506), (492, 527, 528, 493), (519, 554, 555, 520), (506, 541, 542, 507), (493, 528, 529, 494), (520, 555, 556, 521), (507, 542, 543, 508), (494, 529, 530, 495), (521, 556, 557, 522), (508, 543, 544, 509), (495, 530, 531, 496), (522, 557, 558, 523), (509, 544, 545, 510), (496, 531, 532, 497), (523, 558, 559, 524), (510, 545, 546, 511), (497, 532, 533, 498), (524, 559, 560, 525), (511, 546, 547, 512), (498, 533, 534, 499), (525, 560, 666), (512, 547, 548, 513), (499, 534, 535, 500), (513, 548, 549, 514), (500, 535, 536, 501), (514, 549, 550, 515), (501, 536, 537, 502), (515, 550, 551, 516), (502, 537, 538, 503), (516, 551, 552, 517), (503, 538, 539, 504), (546, 581, 582, 547), (533, 568, 569, 534), (560, 595, 666), (547, 582, 583, 548), (534, 569, 570, 535), (548, 583, 584, 549), (535, 570, 571, 536), (549, 584, 585, 550), (536, 571, 572, 537), (550, 585, 586, 551), (537, 572, 573, 538), (551, 586, 587, 552), (538, 573, 574, 539), (455, 561, 526), (552, 587, 588, 553), (539, 574, 575, 540), (526, 561, 562, 527), (553, 588, 589, 554), (540, 575, 576, 541), (527, 562, 563, 528), (554, 589, 590, 555), (541, 576, 577, 542), (528, 563, 564, 529), (555, 590, 591, 556), (542, 577, 578, 543), (529, 564, 565, 530), (556, 591, 592, 557), (543, 578, 579, 544), (530, 565, 566, 531), (557, 592, 593, 558), (544, 579, 580, 545), (531, 566, 567, 532), (558, 593, 594, 559), (545, 580, 581, 546), (532, 567, 568, 533), (559, 594, 595, 560), (575, 610, 611, 576), (562, 597, 598, 563), (589, 624, 625, 590), (576, 611, 612, 577), (563, 598, 599, 564), (590, 625, 626, 591), (577, 612, 613, 578), (564, 599, 600, 565), (591, 626, 627, 592), (578, 613, 614, 579), (565, 600, 601, 566), (592, 627, 628, 593), (579, 614, 615, 580), (566, 601, 602, 567), (593, 628, 629, 594), (580, 615, 616, 581), (567, 602, 603, 568), (594, 629, 630, 595), (581, 616, 617, 582), (568, 603, 604, 569), (595, 630, 666), (582, 617, 618, 583), (569, 604, 605, 570), (583, 618, 619, 584), (570, 605, 606, 571), (584, 619, 620, 585), (571, 606, 607, 572), (585, 620, 621, 586), (572, 607, 608, 573), (586, 621, 622, 587), (573, 608, 609, 574), (455, 596, 561), (587, 622, 623, 588), (574, 609, 610, 575), (561, 596, 597, 562), (588, 623, 624, 589), (604, 639, 640, 605), (618, 653, 654, 619), (605, 640, 641, 606), (619, 654, 655, 620), (606, 641, 642, 607), (620, 655, 656, 621), (607, 642, 643, 608), (621, 656, 657, 622), (608, 643, 644, 609), (455, 631, 596), (622, 657, 658, 623), (609, 644, 645, 610), (596, 631, 632, 597), (623, 658, 659, 624), (610, 645, 646, 611), (597, 632, 633, 598), (624, 659, 660, 625), (611, 646, 647, 612), (598, 633, 634, 599), (625, 660, 661, 626), (612, 647, 648, 613), (599, 634, 635, 600), (626, 661, 662, 627), (613, 648, 649, 614), (600, 635, 636, 601), (627, 662, 663, 628), (614, 649, 650, 615), (601, 636, 637, 602), (628, 663, 664, 629), (615, 650, 651, 616), (602, 637, 638, 603), (629, 664, 665, 630), (616, 651, 652, 617), (603, 638, 639, 604), (630, 665, 666), (617, 652, 653, 618), (633, 669, 670, 634), (660, 696, 697, 661), (647, 683, 684, 648), (634, 670, 671, 635), (661, 697, 698, 662), (648, 684, 685, 649), (635, 671, 672, 636), (662, 698, 699, 663), (649, 685, 686, 650), (636, 672, 673, 637), (663, 699, 700, 664), (650, 686, 687, 651), (637, 673, 674, 638), (664, 700, 701, 665), (651, 687, 688, 652), (638, 674, 675, 639), (665, 701, 666), (652, 688, 689, 653), (639, 675, 676, 640), (653, 689, 690, 654), (640, 676, 677, 641), (654, 690, 691, 655), (641, 677, 678, 642), (655, 691, 692, 656), (642, 678, 679, 643), (656, 692, 693, 657), (643, 679, 680, 644), (455, 667, 631), (657, 693, 694, 658), (644, 680, 681, 645), (631, 667, 668, 632), (658, 694, 695, 659), (645, 681, 682, 646), (632, 668, 669, 633), (659, 695, 696, 660), (646, 682, 683, 647), (690, 23, 24, 691), (677, 10, 11, 678), (691, 24, 25, 692), (678, 11, 12, 679), (692, 25, 26, 693), (679, 12, 13, 680), (455, 0, 667), (693, 26, 27, 694), (680, 13, 14, 681), (667, 0, 1, 668), (694, 27, 28, 695), (681, 14, 15, 682), (668, 1, 2, 669), (695, 28, 29, 696), (682, 15, 16, 683), (669, 2, 3, 670), (696, 29, 30, 697), (683, 16, 17, 684), (670, 3, 4, 671), (697, 30, 31, 698), (684, 17, 18, 685), (671, 4, 5, 672), (698, 31, 32, 699), (685, 18, 19, 686), (672, 5, 6, 673), (699, 32, 33, 700), (686, 19, 20, 687), (673, 6, 7, 674), (700, 33, 34, 701), (687, 20, 21, 688), (674, 7, 8, 675), (701, 34, 666), (688, 21, 22, 689), (675, 8, 9, 676), (689, 22, 23, 690), (676, 9, 10, 677)])
me_cubeziercurve.polygons.foreach_set('use_smooth', [True] * 720)
me_cubeziercurve.polygons.foreach_set('material_index', [0, 0, 0, 2, 0, 0, 0, 0, 2, 1, 0, 0, 0, 0, 0, 1, 0, 0, 2, 0, 0, 2, 0, 0, 0, 0, 0, 2, 0, 1, 0, 0, 1, 2, 0, 0, 0, 0, 0, 0, 0, 1, 0, 0, 2, 0, 0, 2, 0, 0, 0, 0, 0, 2, 0, 1, 0, 0, 1, 2, 0, 0, 0, 0, 0, 2, 0, 0, 0, 0, 2, 1, 0, 0, 1, 2, 0, 0, 0, 0, 0, 2, 0, 0, 0, 0, 2, 1, 0, 0, 0, 0, 0, 1, 0, 0, 2, 0, 0, 2, 0, 0, 0, 0, 0, 2, 0, 1, 0, 0, 1, 0, 0, 2, 0, 0, 2, 0, 0, 0, 0, 0, 2, 0, 1, 0, 0, 1, 2, 0, 0, 0, 0, 0, 2, 0, 0, 0, 0, 2, 1, 0, 0, 0, 0, 0, 0, 0, 2, 0, 0, 0, 0, 2, 1, 0, 0, 0, 0, 0, 1, 0, 0, 2, 0, 0, 2, 0, 0, 0, 0, 0, 2, 0, 1, 0, 0, 1, 2, 0, 0, 2, 0, 0, 2, 0, 0, 0, 0, 0, 2, 0, 1, 0, 0, 1, 2, 0, 0, 0, 0, 0, 2, 0, 0, 0, 0, 2, 1, 0, 0, 0, 0, 0, 1, 0, 2, 0, 0, 0, 0, 2, 1, 0, 0, 0, 0, 0, 1, 0, 0, 2, 0, 0, 2, 0, 0, 0, 0, 0, 2, 0, 1, 0, 0, 1, 2, 0, 0, 0, 0, 0, 2, 0, 0, 0, 0, 0, 2, 0, 1, 0, 0, 1, 2, 0, 0, 0, 0, 0, 2, 0, 0, 0, 0, 2, 1, 0, 0, 0, 0, 0, 1, 0, 0, 2, 0, 0, 0, 2, 1, 0, 0, 0, 0, 0, 1, 0, 0, 2, 0, 0, 2, 0, 0, 0, 0, 0, 2, 0, 1, 0, 0, 1, 2, 0, 0, 0, 0, 0, 2, 0, 0, 0, 0, 0, 2, 0, 1, 0, 0, 1, 2, 0, 0, 0, 0, 0, 2, 0, 0, 0, 0, 2, 1, 0, 0, 0, 0, 0, 1, 0, 0, 2, 0, 0, 2, 0, 0, 0, 1, 0, 0, 0, 0, 0, 1, 0, 0, 2, 0, 0, 2, 0, 0, 0, 0, 0, 2, 0, 1, 0, 0, 1, 2, 0, 0, 0, 0, 0, 2, 0, 0, 0, 0, 2, 1, 0, 0, 1, 2, 0, 0, 0, 0, 0, 2, 0, 0, 0, 0, 2, 1, 0, 0, 0, 0, 0, 1, 0, 0, 2, 0, 0, 2, 0, 0, 0, 0, 0, 2, 0, 0, 0, 0, 1, 0, 0, 2, 0, 0, 2, 0, 0, 0, 0, 0, 2, 0, 1, 0, 0, 1, 2, 0, 0, 0, 0, 0, 2, 0, 0, 0, 0, 2, 1, 0, 0, 2, 0, 0, 0, 0, 0, 2, 0, 0, 0, 0, 2, 1, 0, 0, 0, 0, 0, 1, 0, 0, 2, 0, 0, 2, 0, 0, 0, 0, 0, 2, 0, 1, 0, 0, 1, 1, 0, 0, 2, 0, 0, 2, 0, 0, 0, 0, 0, 2, 0, 1, 0, 0, 1, 2, 0, 0, 0, 0, 0, 2, 0, 0, 0, 0, 2, 1, 0, 0, 0, 0, 0, 0, 2, 0, 0, 0, 0, 2, 1, 0, 0, 0, 0, 0, 1, 0, 0, 2, 0, 0, 2, 0, 0, 0, 0, 0, 2, 0, 1, 0, 0, 1, 2, 0, 0, 0, 0, 0, 2, 0, 0, 0, 0, 0, 2, 0, 1, 0, 0, 1, 2, 0, 0, 0, 0, 0, 2, 0, 0, 0, 0, 2, 1, 0, 0, 0, 0, 0, 1, 0, 0, 2, 0, 0, 0, 2, 1, 0, 0, 0, 0, 0, 1, 0, 0, 2, 0, 0, 2, 0, 0, 0, 0, 0, 2, 0, 1, 0, 0, 1, 2, 0, 0, 0, 0, 0, 2, 0, 0, 0, 0, 0, 2, 0, 1, 0, 0, 1, 2, 0, 0, 0, 0, 0, 2, 0, 0, 0, 0, 2, 1, 0, 0, 0, 0, 0, 1, 0, 0, 2, 0, 0, 2, 0, 0, 1, 0, 0, 0, 0, 0, 1, 0, 0, 2, 0, 0, 2, 0, 0, 0, 0, 0, 2, 0, 1, 0, 0, 1, 2, 0, 0, 0, 0, 0, 2, 0, 0, 0, 0, 2])
me_cubeziercurve.materials.append(mat_pin)
me_cubeziercurve.materials.append(mat_stripes)
me_cubeziercurve.materials.append(mat_blue)
me_cubeziercurve.use_remesh_preserve_volume = False
me_cubeziercurve.use_remesh_preserve_attributes = False
me_cubeziercurve.use_mirror_vertex_groups = False
me_cubeziercurve.auto_texspace = False
me_cubeziercurve.update()

# ---- objects
ob_pin = bpy.data.objects.new('Pin', me_cubeziercurve)
ob_lamp = bpy.data.objects.new('Lamp', light_lamp)
ob_camera = bpy.data.objects.new('Camera', cam_camera)

# ---- transforms, parenting, visibility, modifiers, constraints
ob_pin.location = (0.0, 0.0, 1.891)
ob_pin.rotation_euler = (1.571, -0.0, -0.0)
ob_pin.lineart.crease_threshold = 0.0
ob_lamp.location = (4.076, 1.005, 5.904)
ob_lamp.rotation_euler = (0.6503, 0.05522, 1.866)
ob_lamp.lock_rotations_4d = False
ob_lamp.empty_display_type = 'ARROWS'
ob_lamp.color = (0.0, 0.0, 0.0, 0.0)
ob_lamp.lineart.crease_threshold = 0.0
ob_camera.location = (7.481, -6.508, 5.344)
ob_camera.rotation_euler = (1.109, 0.0, 0.8149)
ob_camera.lock_rotations_4d = False
ob_camera.empty_display_type = 'ARROWS'
ob_camera.color = (0.0, 0.0, 0.0, 0.0)
ob_camera.display_type = 'WIRE'
ob_camera.lineart.crease_threshold = 0.0

# ---- collection membership
col_collection_1.objects.link(ob_pin)
col_collection_1.objects.link(ob_lamp)
col_collection_1.objects.link(ob_camera)

# ---- scene / render settings (as saved in the file)
scene.camera = ob_camera
scene.frame_start = 1; scene.frame_end = 250; scene.frame_set(2)
scene.render.engine = 'BLENDER_EEVEE_NEXT'
scene.render.resolution_percentage = 50
scene.render.dither_intensity = 0.0
scene.cycles.use_denoising = False
scene.cycles.samples = 128
scene.cycles.sampling_pattern = 'TABULATED_SOBOL'
scene.cycles.use_adaptive_sampling = False
scene.cycles.use_light_tree = False
scene.view_settings.view_transform = 'Standard'
bpy.context.view_layer.update()

